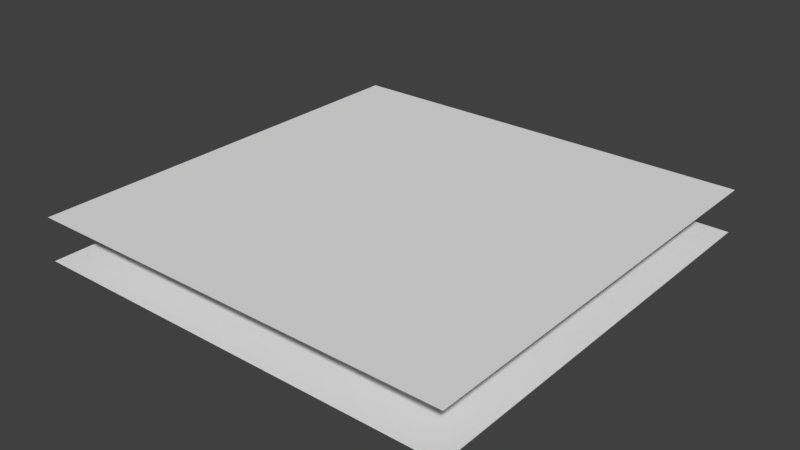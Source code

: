 # Source: podloga_zamknieta.blend  (saved by Blender 2.79.0; exported with 4.5.12 LTS)
import bpy
from mathutils import Matrix  # noqa: F401  (used for matrix-valued properties, if any)

bpy.ops.wm.read_factory_settings(use_empty=True)
scene = bpy.context.scene
scene.name = 'Scene'

# ---- collections
col_collection_1 = bpy.data.collections.new('Collection 1'); scene.collection.children.link(col_collection_1)

# ---- world
world_world = bpy.data.worlds.new('World'); scene.world = world_world
world_world.color = (0.05088, 0.05088, 0.05088)
world_world.use_sun_shadow = False
world_world.sun_shadow_jitter_overblur = 0.0
world_world.cycles.sampling_method = 'MANUAL'

# ---- meshes
me_cube_001 = bpy.data.meshes.new('Cube.001')
me_cube_001.from_pydata([(0.0, 0.0, 0.0), (0.0, 0.0, 1.0), (0.0, 10.0, 0.0), (0.0, 10.0, 1.0), (10.0, 0.0, 0.0), (10.0, 0.0, 1.0), (10.0, 10.0, 0.0), (10.0, 10.0, 1.0)], [], [(2, 6, 4, 0), (7, 3, 1, 5)])
_uv = me_cube_001.uv_layers.new(name='UVMap')
_uv.uv.foreach_set('vector', [0.0, 0.0, 1.0, 0.0, 1.0, 1.0, 0.0, 1.0, 0.0, 0.0, 1.0, 0.0, 1.0, 1.0, 0.0, 1.0])
me_cube_001.use_remesh_preserve_volume = False
me_cube_001.use_remesh_preserve_attributes = False
me_cube_001.use_mirror_vertex_groups = False
me_cube_001.update()

# ---- objects
ob_cube = bpy.data.objects.new('Cube', me_cube_001)

# ---- transforms, parenting, visibility, modifiers, constraints
ob_cube.location = (0.0, 0.0, 0.0)
ob_cube.lineart.crease_threshold = 0.0

# ---- collection membership
col_collection_1.objects.link(ob_cube)

# ---- scene / render settings (as saved in the file)
scene.frame_start = 1; scene.frame_end = 250; scene.frame_set(1)
scene.render.engine = 'BLENDER_EEVEE_NEXT'
scene.render.resolution_percentage = 50
scene.render.dither_intensity = 0.0
scene.cycles.use_denoising = False
scene.cycles.samples = 128
scene.cycles.sampling_pattern = 'TABULATED_SOBOL'
scene.cycles.use_adaptive_sampling = False
scene.cycles.use_light_tree = False
scene.cycles.blur_glossy = 0.0
scene.cycles.sample_clamp_indirect = 0.0
scene.view_settings.view_transform = 'Standard'
bpy.context.view_layer.update()

# ---- added for rendering (the .blend has no active camera and no usable light): camera, sun
cam_auto = bpy.data.cameras.new('AutoCamera')
cam_auto.lens = 50.0
cam_auto.sensor_width = 36.0
cam_auto.clip_end = 1000.0
ob_auto_camera = bpy.data.objects.new('AutoCamera', cam_auto)
scene.collection.objects.link(ob_auto_camera)
ob_auto_camera.location = (18.1173, -10.7408, 10.9939)
ob_auto_camera.rotation_euler = (1.09748, -7.21219e-08, 0.694738)
scene.camera = ob_auto_camera
light_auto_sun = bpy.data.lights.new('AutoSun', 'SUN')
light_auto_sun.energy = 3.0
light_auto_sun.angle = 0.0523599
ob_auto_sun = bpy.data.objects.new('AutoSun', light_auto_sun)
scene.collection.objects.link(ob_auto_sun)
ob_auto_sun.rotation_euler = (0.872665, 0.174533, 0.523599)
bpy.context.view_layer.update()
